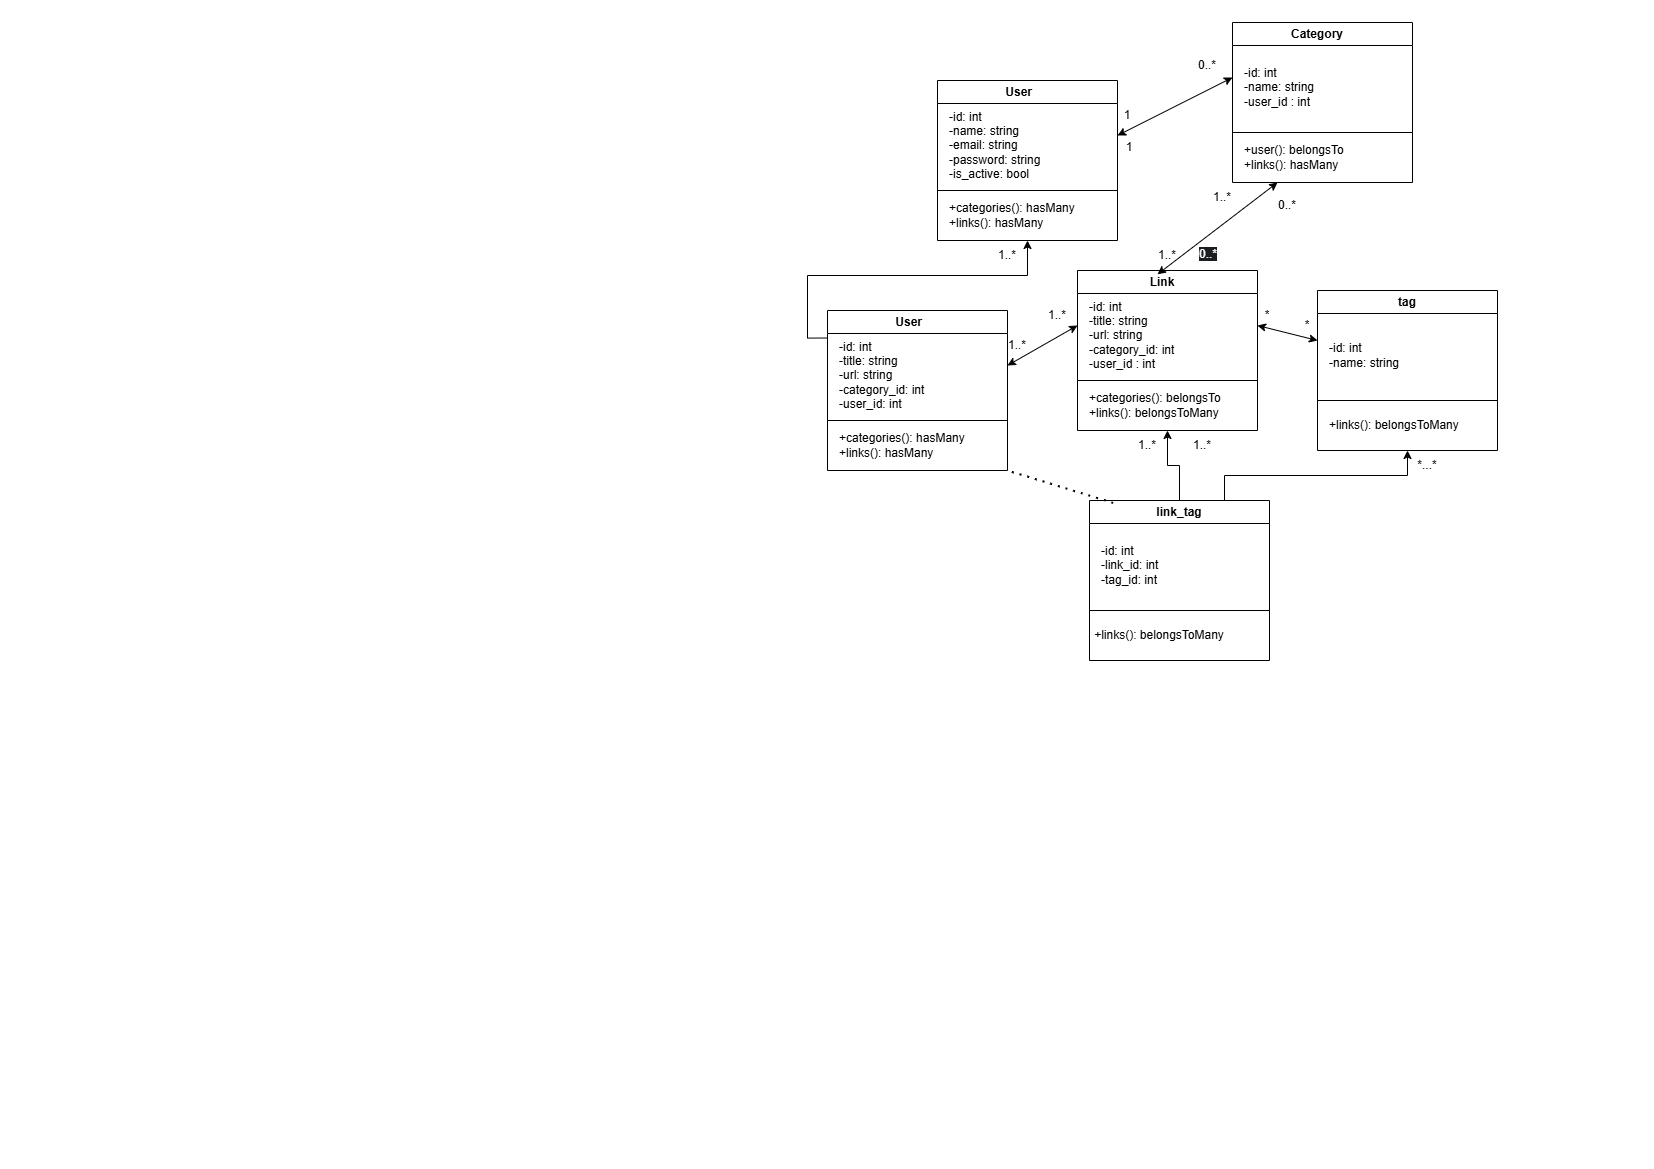

The diagram above was exported from draw.io. Its source (the exported page's mxGraphModel, read from the mxfile embedded in the PNG):
<mxGraphModel dx="1851" dy="1236" grid="1" gridSize="10" guides="1" tooltips="1" connect="1" arrows="1" fold="1" page="1" pageScale="1" pageWidth="827" pageHeight="1169" math="0" shadow="0">
  <root>
    <mxCell id="0" />
    <mxCell id="1" parent="0" />
    <mxCell id="b6h8okYXCvbLAryWK2Rr-5" value="User&amp;nbsp; &amp;nbsp; &amp;nbsp;" style="swimlane;whiteSpace=wrap;html=1;" vertex="1" parent="1">
      <mxGeometry x="110" y="80" width="180" height="110" as="geometry" />
    </mxCell>
    <mxCell id="b6h8okYXCvbLAryWK2Rr-6" value="-id: int&amp;nbsp; &amp;nbsp;&amp;nbsp;&lt;div&gt;-name: string&lt;/div&gt;&lt;div&gt;-email: string&lt;br&gt;-password: string&lt;br&gt;&lt;div style=&quot;&quot;&gt;&lt;span style=&quot;background-color: transparent; color: light-dark(rgb(0, 0, 0), rgb(255, 255, 255));&quot;&gt;-is_active: bool&amp;nbsp; &amp;nbsp;&amp;nbsp;&lt;/span&gt;&lt;/div&gt;&lt;/div&gt;" style="text;html=1;whiteSpace=wrap;strokeColor=none;fillColor=none;align=left;verticalAlign=middle;rounded=0;" vertex="1" parent="b6h8okYXCvbLAryWK2Rr-5">
      <mxGeometry x="10" y="20" width="110" height="90" as="geometry" />
    </mxCell>
    <mxCell id="b6h8okYXCvbLAryWK2Rr-10" value="" style="swimlane;whiteSpace=wrap;html=1;startSize=0;" vertex="1" parent="1">
      <mxGeometry x="110" y="190" width="180" height="50" as="geometry" />
    </mxCell>
    <mxCell id="b6h8okYXCvbLAryWK2Rr-13" value="+categories(): hasMany&lt;div&gt;+links(): hasMany&lt;/div&gt;" style="text;html=1;whiteSpace=wrap;strokeColor=none;fillColor=none;align=left;verticalAlign=middle;rounded=0;" vertex="1" parent="b6h8okYXCvbLAryWK2Rr-10">
      <mxGeometry x="10" y="10" width="150" height="30" as="geometry" />
    </mxCell>
    <mxCell id="b6h8okYXCvbLAryWK2Rr-14" value="Category&amp;nbsp; &amp;nbsp;" style="swimlane;whiteSpace=wrap;html=1;" vertex="1" parent="1">
      <mxGeometry x="405" y="22" width="180" height="110" as="geometry" />
    </mxCell>
    <mxCell id="b6h8okYXCvbLAryWK2Rr-15" value="-id: int&amp;nbsp; &amp;nbsp;&amp;nbsp;&lt;div&gt;-name: string&lt;/div&gt;&lt;div&gt;-user_id : int&lt;span style=&quot;background-color: transparent; color: light-dark(rgb(0, 0, 0), rgb(255, 255, 255));&quot;&gt;&amp;nbsp; &amp;nbsp;&lt;/span&gt;&lt;/div&gt;" style="text;html=1;whiteSpace=wrap;strokeColor=none;fillColor=none;align=left;verticalAlign=middle;rounded=0;" vertex="1" parent="b6h8okYXCvbLAryWK2Rr-14">
      <mxGeometry x="10" y="20" width="110" height="90" as="geometry" />
    </mxCell>
    <mxCell id="b6h8okYXCvbLAryWK2Rr-16" value="Link&amp;nbsp; &amp;nbsp;" style="swimlane;whiteSpace=wrap;html=1;" vertex="1" parent="1">
      <mxGeometry x="250" y="270" width="180" height="110" as="geometry" />
    </mxCell>
    <mxCell id="b6h8okYXCvbLAryWK2Rr-17" value="-id: int&amp;nbsp; &amp;nbsp;&amp;nbsp;&lt;div&gt;-title: string&lt;/div&gt;&lt;div&gt;-url: string&lt;/div&gt;&lt;div&gt;-category_id: int&amp;nbsp;&lt;/div&gt;&lt;div&gt;-user_id : int&lt;span style=&quot;background-color: transparent; color: light-dark(rgb(0, 0, 0), rgb(255, 255, 255));&quot;&gt;&amp;nbsp; &amp;nbsp;&lt;/span&gt;&lt;/div&gt;" style="text;html=1;whiteSpace=wrap;strokeColor=none;fillColor=none;align=left;verticalAlign=middle;rounded=0;" vertex="1" parent="b6h8okYXCvbLAryWK2Rr-16">
      <mxGeometry x="10" y="20" width="110" height="90" as="geometry" />
    </mxCell>
    <mxCell id="b6h8okYXCvbLAryWK2Rr-20" value="tag" style="swimlane;whiteSpace=wrap;html=1;" vertex="1" parent="1">
      <mxGeometry x="490" y="290" width="180" height="110" as="geometry" />
    </mxCell>
    <mxCell id="b6h8okYXCvbLAryWK2Rr-21" value="-id: int&amp;nbsp; &amp;nbsp;&amp;nbsp;&lt;div&gt;-name: string&lt;/div&gt;" style="text;html=1;whiteSpace=wrap;strokeColor=none;fillColor=none;align=left;verticalAlign=middle;rounded=0;" vertex="1" parent="b6h8okYXCvbLAryWK2Rr-20">
      <mxGeometry x="10" y="20" width="110" height="90" as="geometry" />
    </mxCell>
    <mxCell id="b6h8okYXCvbLAryWK2Rr-56" style="edgeStyle=orthogonalEdgeStyle;rounded=0;orthogonalLoop=1;jettySize=auto;html=1;exitX=0.75;exitY=0;exitDx=0;exitDy=0;entryX=0.5;entryY=1;entryDx=0;entryDy=0;" edge="1" parent="1" source="b6h8okYXCvbLAryWK2Rr-22" target="b6h8okYXCvbLAryWK2Rr-37">
      <mxGeometry relative="1" as="geometry" />
    </mxCell>
    <mxCell id="b6h8okYXCvbLAryWK2Rr-58" style="edgeStyle=orthogonalEdgeStyle;rounded=0;orthogonalLoop=1;jettySize=auto;html=1;exitX=0.5;exitY=0;exitDx=0;exitDy=0;entryX=0.5;entryY=1;entryDx=0;entryDy=0;" edge="1" parent="1" source="b6h8okYXCvbLAryWK2Rr-22" target="b6h8okYXCvbLAryWK2Rr-39">
      <mxGeometry relative="1" as="geometry" />
    </mxCell>
    <mxCell id="b6h8okYXCvbLAryWK2Rr-22" value="link_tag" style="swimlane;whiteSpace=wrap;html=1;startSize=23;" vertex="1" parent="1">
      <mxGeometry x="262" y="500" width="180" height="110" as="geometry" />
    </mxCell>
    <mxCell id="b6h8okYXCvbLAryWK2Rr-23" value="&lt;div&gt;-id: int&lt;/div&gt;-link_id: int&lt;div&gt;-tag_id: int&lt;/div&gt;" style="text;html=1;whiteSpace=wrap;strokeColor=none;fillColor=none;align=left;verticalAlign=middle;rounded=0;" vertex="1" parent="b6h8okYXCvbLAryWK2Rr-22">
      <mxGeometry x="10" y="20" width="110" height="90" as="geometry" />
    </mxCell>
    <mxCell id="b6h8okYXCvbLAryWK2Rr-51" style="edgeStyle=orthogonalEdgeStyle;rounded=0;orthogonalLoop=1;jettySize=auto;html=1;exitX=0;exitY=0.25;exitDx=0;exitDy=0;entryX=0.5;entryY=1;entryDx=0;entryDy=0;" edge="1" parent="1" source="b6h8okYXCvbLAryWK2Rr-31" target="b6h8okYXCvbLAryWK2Rr-10">
      <mxGeometry relative="1" as="geometry" />
    </mxCell>
    <mxCell id="b6h8okYXCvbLAryWK2Rr-31" value="User&amp;nbsp; &amp;nbsp; &amp;nbsp;" style="swimlane;whiteSpace=wrap;html=1;" vertex="1" parent="1">
      <mxGeometry y="310" width="180" height="110" as="geometry" />
    </mxCell>
    <mxCell id="b6h8okYXCvbLAryWK2Rr-32" value="-id: int&amp;nbsp; &amp;nbsp;&amp;nbsp;&lt;div&gt;-title: string&lt;/div&gt;&lt;div&gt;-url: string&lt;br&gt;-category_id: int&lt;br&gt;&lt;div style=&quot;&quot;&gt;&lt;span style=&quot;background-color: transparent; color: light-dark(rgb(0, 0, 0), rgb(255, 255, 255));&quot;&gt;-user_id: int&lt;/span&gt;&lt;/div&gt;&lt;/div&gt;" style="text;html=1;whiteSpace=wrap;strokeColor=none;fillColor=none;align=left;verticalAlign=middle;rounded=0;" vertex="1" parent="b6h8okYXCvbLAryWK2Rr-31">
      <mxGeometry x="10" y="20" width="110" height="90" as="geometry" />
    </mxCell>
    <mxCell id="b6h8okYXCvbLAryWK2Rr-33" value="" style="swimlane;whiteSpace=wrap;html=1;startSize=0;" vertex="1" parent="1">
      <mxGeometry y="420" width="180" height="50" as="geometry" />
    </mxCell>
    <mxCell id="b6h8okYXCvbLAryWK2Rr-34" value="+categories(): hasMany&lt;div&gt;+links(): hasMany&lt;/div&gt;" style="text;html=1;whiteSpace=wrap;strokeColor=none;fillColor=none;align=left;verticalAlign=middle;rounded=0;" vertex="1" parent="b6h8okYXCvbLAryWK2Rr-33">
      <mxGeometry x="10" y="10" width="150" height="30" as="geometry" />
    </mxCell>
    <mxCell id="b6h8okYXCvbLAryWK2Rr-35" value="" style="swimlane;whiteSpace=wrap;html=1;startSize=0;" vertex="1" parent="1">
      <mxGeometry x="262" y="610" width="180" height="50" as="geometry" />
    </mxCell>
    <mxCell id="b6h8okYXCvbLAryWK2Rr-45" value="&lt;span style=&quot;text-align: left;&quot;&gt;+links():&amp;nbsp;&lt;/span&gt;&lt;span style=&quot;color: light-dark(rgb(0, 0, 0), rgb(255, 255, 255)); text-align: left; background-color: transparent;&quot;&gt;belongsToMany&lt;/span&gt;" style="text;html=1;whiteSpace=wrap;strokeColor=none;fillColor=none;align=center;verticalAlign=middle;rounded=0;" vertex="1" parent="b6h8okYXCvbLAryWK2Rr-35">
      <mxGeometry x="-10" y="10" width="160" height="30" as="geometry" />
    </mxCell>
    <mxCell id="b6h8okYXCvbLAryWK2Rr-37" value="" style="swimlane;whiteSpace=wrap;html=1;startSize=0;" vertex="1" parent="1">
      <mxGeometry x="490" y="400" width="180" height="50" as="geometry" />
    </mxCell>
    <mxCell id="b6h8okYXCvbLAryWK2Rr-38" value="+links():&amp;nbsp;&lt;span style=&quot;color: light-dark(rgb(0, 0, 0), rgb(255, 255, 255)); background-color: transparent;&quot;&gt;belongsToMany&lt;/span&gt;" style="text;html=1;whiteSpace=wrap;strokeColor=none;fillColor=none;align=left;verticalAlign=middle;rounded=0;" vertex="1" parent="b6h8okYXCvbLAryWK2Rr-37">
      <mxGeometry x="10" y="10" width="150" height="30" as="geometry" />
    </mxCell>
    <mxCell id="b6h8okYXCvbLAryWK2Rr-39" value="" style="swimlane;whiteSpace=wrap;html=1;startSize=0;" vertex="1" parent="1">
      <mxGeometry x="250" y="380" width="180" height="50" as="geometry" />
    </mxCell>
    <mxCell id="b6h8okYXCvbLAryWK2Rr-40" value="+categories(): belongsTo&lt;div&gt;+links():&amp;nbsp;&lt;span style=&quot;background-color: transparent; color: light-dark(rgb(0, 0, 0), rgb(255, 255, 255));&quot;&gt;belongsToMany&lt;/span&gt;&lt;/div&gt;" style="text;html=1;whiteSpace=wrap;strokeColor=none;fillColor=none;align=left;verticalAlign=middle;rounded=0;" vertex="1" parent="b6h8okYXCvbLAryWK2Rr-39">
      <mxGeometry x="10" y="10" width="150" height="30" as="geometry" />
    </mxCell>
    <mxCell id="b6h8okYXCvbLAryWK2Rr-41" value="" style="swimlane;whiteSpace=wrap;html=1;startSize=0;" vertex="1" parent="1">
      <mxGeometry x="405" y="132" width="180" height="50" as="geometry" />
    </mxCell>
    <mxCell id="b6h8okYXCvbLAryWK2Rr-42" value="+user(): belongsTo&lt;div&gt;+links(): hasMany&lt;/div&gt;" style="text;html=1;whiteSpace=wrap;strokeColor=none;fillColor=none;align=left;verticalAlign=middle;rounded=0;" vertex="1" parent="b6h8okYXCvbLAryWK2Rr-41">
      <mxGeometry x="10" y="10" width="150" height="30" as="geometry" />
    </mxCell>
    <mxCell id="b6h8okYXCvbLAryWK2Rr-47" value="" style="endArrow=classic;startArrow=classic;html=1;rounded=0;exitX=1;exitY=0.5;exitDx=0;exitDy=0;entryX=0;entryY=0.5;entryDx=0;entryDy=0;" edge="1" parent="1" source="b6h8okYXCvbLAryWK2Rr-5" target="b6h8okYXCvbLAryWK2Rr-14">
      <mxGeometry width="50" height="50" relative="1" as="geometry">
        <mxPoint x="390" y="320" as="sourcePoint" />
        <mxPoint x="430" y="130" as="targetPoint" />
      </mxGeometry>
    </mxCell>
    <mxCell id="b6h8okYXCvbLAryWK2Rr-48" value="1" style="text;html=1;whiteSpace=wrap;strokeColor=none;fillColor=none;align=center;verticalAlign=middle;rounded=0;" vertex="1" parent="1">
      <mxGeometry x="270" y="100" width="60" height="30" as="geometry" />
    </mxCell>
    <mxCell id="b6h8okYXCvbLAryWK2Rr-49" value="1" style="text;html=1;whiteSpace=wrap;strokeColor=none;fillColor=none;align=center;verticalAlign=middle;rounded=0;" vertex="1" parent="1">
      <mxGeometry x="272" y="132" width="60" height="30" as="geometry" />
    </mxCell>
    <mxCell id="b6h8okYXCvbLAryWK2Rr-52" value="1..*" style="text;html=1;whiteSpace=wrap;strokeColor=none;fillColor=none;align=center;verticalAlign=middle;rounded=0;" vertex="1" parent="1">
      <mxGeometry x="150" y="240" width="60" height="30" as="geometry" />
    </mxCell>
    <mxCell id="b6h8okYXCvbLAryWK2Rr-53" value="" style="endArrow=classic;startArrow=classic;html=1;rounded=0;entryX=0;entryY=0.5;entryDx=0;entryDy=0;exitX=1;exitY=0.5;exitDx=0;exitDy=0;" edge="1" parent="1" source="b6h8okYXCvbLAryWK2Rr-31" target="b6h8okYXCvbLAryWK2Rr-16">
      <mxGeometry width="50" height="50" relative="1" as="geometry">
        <mxPoint x="130" y="360" as="sourcePoint" />
        <mxPoint x="180" y="310" as="targetPoint" />
      </mxGeometry>
    </mxCell>
    <mxCell id="b6h8okYXCvbLAryWK2Rr-54" value="1..*" style="text;html=1;whiteSpace=wrap;strokeColor=none;fillColor=none;align=center;verticalAlign=middle;rounded=0;" vertex="1" parent="1">
      <mxGeometry x="160" y="330" width="60" height="30" as="geometry" />
    </mxCell>
    <mxCell id="b6h8okYXCvbLAryWK2Rr-55" value="1..*" style="text;html=1;whiteSpace=wrap;strokeColor=none;fillColor=none;align=center;verticalAlign=middle;rounded=0;" vertex="1" parent="1">
      <mxGeometry x="200" y="300" width="60" height="30" as="geometry" />
    </mxCell>
    <mxCell id="b6h8okYXCvbLAryWK2Rr-57" value="" style="endArrow=none;dashed=1;html=1;dashPattern=1 3;strokeWidth=2;rounded=0;exitX=0.132;exitY=0.022;exitDx=0;exitDy=0;exitPerimeter=0;entryX=1;entryY=1;entryDx=0;entryDy=0;" edge="1" parent="1" source="b6h8okYXCvbLAryWK2Rr-22" target="b6h8okYXCvbLAryWK2Rr-33">
      <mxGeometry width="50" height="50" relative="1" as="geometry">
        <mxPoint x="310" y="460" as="sourcePoint" />
        <mxPoint x="360" y="410" as="targetPoint" />
      </mxGeometry>
    </mxCell>
    <mxCell id="b6h8okYXCvbLAryWK2Rr-59" value="" style="endArrow=classic;startArrow=classic;html=1;rounded=0;entryX=0.25;entryY=1;entryDx=0;entryDy=0;exitX=0.5;exitY=0;exitDx=0;exitDy=0;" edge="1" parent="1" target="b6h8okYXCvbLAryWK2Rr-41">
      <mxGeometry width="50" height="50" relative="1" as="geometry">
        <mxPoint x="330" y="273.80000000000007" as="sourcePoint" />
        <mxPoint x="516.6799999999998" y="215.00000000000006" as="targetPoint" />
      </mxGeometry>
    </mxCell>
    <mxCell id="b6h8okYXCvbLAryWK2Rr-61" value="1..*" style="text;html=1;whiteSpace=wrap;strokeColor=none;fillColor=none;align=center;verticalAlign=middle;rounded=0;" vertex="1" parent="1">
      <mxGeometry x="290" y="430" width="60" height="30" as="geometry" />
    </mxCell>
    <mxCell id="b6h8okYXCvbLAryWK2Rr-63" value="1..*" style="text;html=1;whiteSpace=wrap;strokeColor=none;fillColor=none;align=center;verticalAlign=middle;rounded=0;" vertex="1" parent="1">
      <mxGeometry x="345" y="430" width="60" height="30" as="geometry" />
    </mxCell>
    <mxCell id="b6h8okYXCvbLAryWK2Rr-64" value="*...*" style="text;html=1;whiteSpace=wrap;strokeColor=none;fillColor=none;align=center;verticalAlign=middle;rounded=0;" vertex="1" parent="1">
      <mxGeometry x="570" y="450" width="60" height="30" as="geometry" />
    </mxCell>
    <mxCell id="b6h8okYXCvbLAryWK2Rr-66" value="" style="endArrow=classic;startArrow=classic;html=1;rounded=0;entryX=1;entryY=0.5;entryDx=0;entryDy=0;" edge="1" parent="1" target="b6h8okYXCvbLAryWK2Rr-16">
      <mxGeometry width="50" height="50" relative="1" as="geometry">
        <mxPoint x="490" y="340" as="sourcePoint" />
        <mxPoint x="540" y="290" as="targetPoint" />
      </mxGeometry>
    </mxCell>
    <mxCell id="b6h8okYXCvbLAryWK2Rr-67" value="*" style="text;html=1;whiteSpace=wrap;strokeColor=none;fillColor=none;align=center;verticalAlign=middle;rounded=0;" vertex="1" parent="1">
      <mxGeometry x="410" y="300" width="60" height="30" as="geometry" />
    </mxCell>
    <mxCell id="b6h8okYXCvbLAryWK2Rr-68" value="*" style="text;html=1;whiteSpace=wrap;strokeColor=none;fillColor=none;align=center;verticalAlign=middle;rounded=0;" vertex="1" parent="1">
      <mxGeometry x="450" y="310" width="60" height="30" as="geometry" />
    </mxCell>
    <mxCell id="b6h8okYXCvbLAryWK2Rr-69" value="1..*" style="text;html=1;whiteSpace=wrap;strokeColor=none;fillColor=none;align=center;verticalAlign=middle;rounded=0;" vertex="1" parent="1">
      <mxGeometry x="310" y="240" width="60" height="30" as="geometry" />
    </mxCell>
    <mxCell id="b6h8okYXCvbLAryWK2Rr-70" value="&lt;span style=&quot;color: rgb(255, 255, 255); font-family: Helvetica; font-size: 12px; font-style: normal; font-variant-ligatures: normal; font-variant-caps: normal; font-weight: 400; letter-spacing: normal; orphans: 2; text-align: center; text-indent: 0px; text-transform: none; widows: 2; word-spacing: 0px; -webkit-text-stroke-width: 0px; white-space: normal; background-color: rgb(27, 29, 30); text-decoration-thickness: initial; text-decoration-style: initial; text-decoration-color: initial; display: inline !important; float: none;&quot;&gt;0..*&lt;/span&gt;" style="text;whiteSpace=wrap;html=1;" vertex="1" parent="1">
      <mxGeometry x="370" y="240" width="50" height="40" as="geometry" />
    </mxCell>
    <mxCell id="b6h8okYXCvbLAryWK2Rr-73" value="0..*" style="text;html=1;whiteSpace=wrap;strokeColor=none;fillColor=none;align=center;verticalAlign=middle;rounded=0;" vertex="1" parent="1">
      <mxGeometry x="430" y="190" width="60" height="30" as="geometry" />
    </mxCell>
    <mxCell id="b6h8okYXCvbLAryWK2Rr-74" value="1..*" style="text;html=1;whiteSpace=wrap;strokeColor=none;fillColor=none;align=center;verticalAlign=middle;rounded=0;" vertex="1" parent="1">
      <mxGeometry x="365" y="182" width="60" height="30" as="geometry" />
    </mxCell>
    <mxCell id="b6h8okYXCvbLAryWK2Rr-75" value="0..*" style="text;html=1;whiteSpace=wrap;strokeColor=none;fillColor=none;align=center;verticalAlign=middle;rounded=0;" vertex="1" parent="1">
      <mxGeometry x="350" y="50" width="60" height="30" as="geometry" />
    </mxCell>
  </root>
</mxGraphModel>